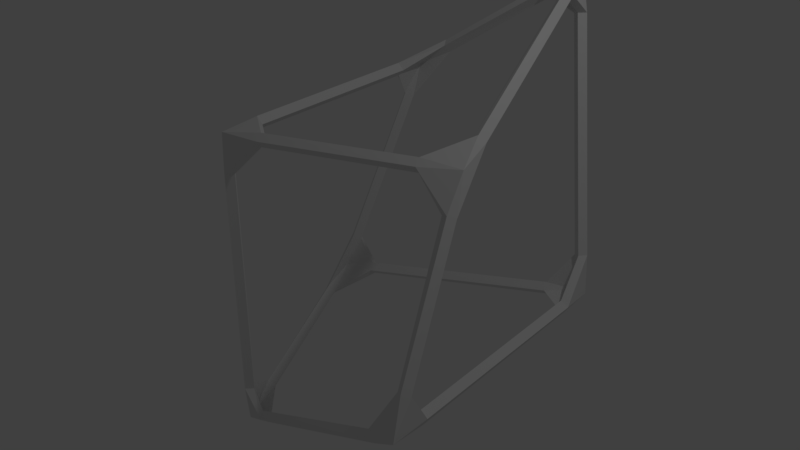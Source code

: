 # Source: wire_skin_demo.blend  (saved by Blender 2.78.0; exported with 4.5.12 LTS)
import bpy
from mathutils import Matrix  # noqa: F401  (used for matrix-valued properties, if any)

bpy.ops.wm.read_factory_settings(use_empty=True)
scene = bpy.context.scene
scene.name = 'Scene'

# ---- collections
col_collection_1 = bpy.data.collections.new('Collection 1'); scene.collection.children.link(col_collection_1)

# ---- world
world_world = bpy.data.worlds.new('World'); scene.world = world_world
world_world.color = (0.05088, 0.05088, 0.05088)
world_world.use_sun_shadow = False
world_world.sun_shadow_jitter_overblur = 0.0
world_world.cycles.sampling_method = 'MANUAL'

# ---- cameras
cam_camera = bpy.data.cameras.new('Camera')
cam_camera.clip_end = 100.0
cam_camera.lens = 35.0
cam_camera.sensor_width = 32.0
cam_camera.sensor_height = 18.0
cam_camera.ortho_scale = 7.314
cam_camera.dof.focus_distance = 0.0
cam_camera.dof.aperture_fstop = 128.0

# ---- lights
light_lamp = bpy.data.lights.new('Lamp', 'POINT')
light_lamp.transmission_factor = 0.0
light_lamp.cutoff_distance = 30.0
light_lamp.energy = 100.0
light_lamp.shadow_buffer_clip_start = 1.001
light_lamp.shadow_soft_size = 0.1
light_lamp.shadow_maximum_resolution = 0.006
light_lamp.use_absolute_resolution = True

# ---- meshes
me_wireskin_064 = bpy.data.meshes.new('wireskin.064')
me_wireskin_064.from_pydata([(-1.157, -0.828, -2.473), (-1.118, -0.7992, -2.385), (-1.192, -0.4247, -2.325), (-1.272, -0.4616, -2.277), (-1.214, -0.4869, -2.2), (-1.134, -0.45, -2.248), (-0.8137, -0.9866, -2.255), (-0.7648, -0.9127, -2.302), (-0.7874, -0.8507, -2.227), (-0.8363, -0.9246, -2.18), (-1.192, -0.8329, -2.027), (-1.124, -0.9058, -2.034), (-1.051, -0.8376, -2.033), (-1.119, -0.7647, -2.026), (-1.028, -1.03, 1.028), (-0.9719, -0.9697, 0.9719), (-1.017, -1.049, 0.5971), (-1.087, -0.9778, 0.6038), (-1.015, -0.9077, 0.6047), (-0.9454, -0.9788, 0.598), (-0.6143, -0.9123, 1.092), (-0.5951, -0.988, 1.03), (-0.6035, -0.9259, 0.9521), (-0.6227, -0.8502, 1.014), (-1.067, -0.5993, 0.9978), (-0.9958, -0.5996, 1.068), (-0.9253, -0.6007, 0.9975), (-0.9962, -0.6004, 0.9269), (-1.532, 1.183, -1.541), (-1.465, 1.138, -1.481), (-1.503, 0.7944, -1.687), (-1.428, 0.8332, -1.741), (-1.364, 0.8109, -1.668), (-1.438, 0.7722, -1.614), (-1.417, 1.341, -1.156), (-1.488, 1.28, -1.123), (-1.422, 1.206, -1.115), (-1.35, 1.267, -1.148), (-1.097, 1.218, -1.506), (-1.119, 1.282, -1.433), (-1.121, 1.206, -1.368), (-1.099, 1.142, -1.441), (-0.9917, 1.952, 1.003), (-0.9498, 1.87, 0.9632), (-0.9771, 1.511, 1.056), (-1.045, 1.512, 0.983), (-0.9725, 1.511, 0.9146), (-0.9041, 1.51, 0.9876), (-0.6463, 2.04, 1.191), (-0.6863, 1.984, 1.264), (-0.6441, 1.902, 1.224), (-0.6042, 1.958, 1.151), (-1.119, 1.81, 0.6186), (-1.042, 1.865, 0.5858), (-0.9814, 1.786, 0.5965), (-1.058, 1.731, 0.6293), (1.657, -1.711, -0.9032), (1.595, -1.639, -0.8711), (1.678, -1.272, -0.875), (1.629, -1.276, -0.9621), (1.542, -1.278, -0.9129), (1.591, -1.275, -0.8258), (1.594, -1.536, -0.5067), (1.657, -1.466, -0.5399), (1.581, -1.415, -0.5783), (1.517, -1.484, -0.5451), (1.323, -1.57, -1.137), (1.272, -1.638, -1.084), (1.254, -1.569, -1.013), (1.305, -1.502, -1.067), (1.438, -0.5163, 1.166), (1.361, -0.4911, 1.107), (1.326, -0.163, 1.345), (1.389, -0.1233, 1.278), (1.314, -0.114, 1.213), (1.251, -0.1538, 1.28), (1.022, -0.6532, 1.124), (1.003, -0.5754, 1.184), (0.9951, -0.516, 1.104), (1.015, -0.5938, 1.044), (1.507, -0.6864, 0.7898), (1.454, -0.7621, 0.8277), (1.37, -0.7199, 0.7939), (1.423, -0.6442, 0.756), (1.531, 1.589, -0.9632), (1.466, 1.525, -0.9218), (1.099, 1.576, -1.016), (1.121, 1.508, -1.086), (1.118, 1.436, -1.017), (1.096, 1.503, -0.9469), (1.482, 1.65, -0.5474), (1.406, 1.708, -0.5768), (1.345, 1.629, -0.5732), (1.421, 1.571, -0.5439), (1.531, 1.157, -1.004), (1.583, 1.161, -0.9186), (1.497, 1.158, -0.8671), (1.445, 1.155, -0.9527), (0.8141, 2.271, 2.241), (0.7907, 2.204, 2.171), (0.436, 2.186, 2.039), (0.4729, 2.247, 1.969), (0.5177, 2.169, 1.924), (0.4809, 2.108, 1.994), (0.9513, 1.885, 2.07), (0.8809, 1.846, 2.129), (0.8127, 1.859, 2.057), (0.8831, 1.898, 1.998), (0.8796, 2.223, 1.807), (0.9556, 2.165, 1.837), (0.8942, 2.086, 1.84), (0.8181, 2.144, 1.811)], [], [(0, 3, 2), (1, 5, 4), (0, 7, 6), (1, 9, 8), (0, 11, 10), (1, 13, 12), (0, 2, 7), (1, 8, 5), (2, 5, 8, 7), (0, 6, 11), (1, 12, 9), (6, 9, 12, 11), (0, 10, 3), (1, 4, 13), (10, 13, 4, 3), (14, 17, 16), (15, 19, 18), (14, 21, 20), (15, 23, 22), (14, 25, 24), (15, 27, 26), (14, 16, 21), (15, 22, 19), (16, 19, 22, 21), (14, 20, 25), (15, 26, 23), (20, 23, 26, 25), (14, 24, 17), (15, 18, 27), (24, 27, 18, 17), (28, 31, 30), (29, 33, 32), (28, 35, 34), (29, 37, 36), (28, 39, 38), (29, 41, 40), (28, 30, 35), (29, 36, 33), (30, 33, 36, 35), (28, 34, 39), (29, 40, 37), (34, 37, 40, 39), (28, 38, 31), (29, 32, 41), (38, 41, 32, 31), (42, 45, 44), (43, 47, 46), (42, 49, 48), (43, 51, 50), (42, 53, 52), (43, 55, 54), (42, 44, 49), (43, 50, 47), (44, 47, 50, 49), (42, 48, 53), (43, 54, 51), (48, 51, 54, 53), (42, 52, 45), (43, 46, 55), (52, 55, 46, 45), (56, 59, 58), (57, 61, 60), (56, 63, 62), (57, 65, 64), (56, 67, 66), (57, 69, 68), (56, 58, 63), (57, 64, 61), (58, 61, 64, 63), (56, 62, 67), (57, 68, 65), (62, 65, 68, 67), (56, 66, 59), (57, 60, 69), (66, 69, 60, 59), (70, 73, 72), (71, 75, 74), (70, 77, 76), (71, 79, 78), (70, 81, 80), (71, 83, 82), (70, 72, 77), (71, 78, 75), (72, 75, 78, 77), (70, 76, 81), (71, 82, 79), (76, 79, 82, 81), (70, 80, 73), (71, 74, 83), (80, 83, 74, 73), (84, 87, 86), (85, 89, 88), (84, 91, 90), (85, 93, 92), (84, 95, 94), (85, 97, 96), (84, 86, 91), (85, 92, 89), (86, 89, 92, 91), (84, 90, 95), (85, 96, 93), (90, 93, 96, 95), (84, 94, 87), (85, 88, 97), (94, 97, 88, 87), (98, 101, 100), (99, 103, 102), (98, 105, 104), (99, 107, 106), (98, 109, 108), (99, 111, 110), (98, 100, 105), (99, 106, 103), (100, 103, 106, 105), (98, 104, 109), (99, 110, 107), (104, 107, 110, 109), (98, 108, 101), (99, 102, 111), (108, 111, 102, 101), (30, 31, 2, 3), (31, 32, 5, 2), (32, 33, 4, 5), (33, 30, 3, 4), (10, 11, 16, 17), (11, 12, 19, 16), (12, 13, 18, 19), (13, 10, 17, 18), (24, 25, 44, 45), (25, 26, 47, 44), (26, 27, 46, 47), (27, 24, 45, 46), (52, 53, 34, 35), (53, 54, 37, 34), (54, 55, 36, 37), (55, 52, 35, 36), (86, 87, 38, 39), (87, 88, 41, 38), (88, 89, 40, 41), (89, 86, 39, 40), (48, 49, 100, 101), (49, 50, 103, 100), (50, 51, 102, 103), (51, 48, 101, 102), (108, 109, 90, 91), (109, 110, 93, 90), (110, 111, 92, 93), (111, 108, 91, 92), (58, 59, 94, 95), (59, 60, 97, 94), (60, 61, 96, 97), (61, 58, 95, 96), (104, 105, 72, 73), (105, 106, 75, 72), (106, 107, 74, 75), (107, 104, 73, 74), (80, 81, 62, 63), (81, 82, 65, 62), (82, 83, 64, 65), (83, 80, 63, 64), (6, 7, 66, 67), (7, 8, 69, 66), (8, 9, 68, 69), (9, 6, 67, 68), (76, 77, 20, 21), (77, 78, 23, 20), (78, 79, 22, 23), (79, 76, 21, 22)])
me_wireskin_064.use_remesh_preserve_volume = False
me_wireskin_064.use_remesh_preserve_attributes = False
me_wireskin_064.use_mirror_vertex_groups = False
me_wireskin_064.update()
me_wire = bpy.data.meshes.new('Wire')
me_wire.from_pydata([(-1.138, -0.8136, -2.429), (-1.0, -1.0, 1.0), (-1.499, 1.16, -1.511), (-0.9708, 1.911, 0.9829), (1.626, -1.675, -0.8871), (1.4, -0.5037, 1.136), (1.498, 1.557, -0.9425), (0.8024, 2.237, 2.206)], [(2, 0), (0, 1), (1, 3), (3, 2), (6, 2), (3, 7), (7, 6), (4, 6), (7, 5), (5, 4), (0, 4), (5, 1)], [])
me_wire.use_remesh_preserve_volume = False
me_wire.use_remesh_preserve_attributes = False
me_wire.use_mirror_vertex_groups = False
me_wire.update()

# ---- objects
ob_wireskin = bpy.data.objects.new('WireSkin', me_wireskin_064)
ob_wire = bpy.data.objects.new('Wire', me_wire)
ob_lamp = bpy.data.objects.new('Lamp', light_lamp)
ob_camera = bpy.data.objects.new('Camera', cam_camera)

# ---- transforms, parenting, visibility, modifiers, constraints
ob_wireskin.location = (0.0, 0.0, 0.0)
ob_wireskin.lineart.crease_threshold = 0.0
_m = ob_wireskin.modifiers.new('Subsurf', 'SUBSURF')
_m.show_render = False
_m.uv_smooth = 'PRESERVE_CORNERS'
_m.quality = 2
_m.levels = 3
_m.show_only_control_edges = False
ob_wire.location = (0.0, 0.0, 0.0)
ob_wire.lineart.crease_threshold = 0.0
ob_lamp.location = (4.076, 1.005, 5.904)
ob_lamp.rotation_euler = (0.6503, 0.05522, 1.866)
ob_lamp.lock_rotations_4d = False
ob_lamp.empty_display_type = 'ARROWS'
ob_lamp.color = (0.0, 0.0, 0.0, 0.0)
ob_lamp.lineart.crease_threshold = 0.0
ob_camera.location = (7.481, -6.508, 5.344)
ob_camera.rotation_euler = (1.109, 0.0, 0.8149)
ob_camera.lock_rotations_4d = False
ob_camera.empty_display_type = 'ARROWS'
ob_camera.color = (0.0, 0.0, 0.0, 0.0)
ob_camera.display_type = 'WIRE'
ob_camera.lineart.crease_threshold = 0.0

# ---- collection membership
col_collection_1.objects.link(ob_wireskin)
col_collection_1.objects.link(ob_wire)
col_collection_1.objects.link(ob_lamp)
col_collection_1.objects.link(ob_camera)

# ---- scene / render settings (as saved in the file)
scene.camera = ob_wireskin
scene.frame_start = 1; scene.frame_end = 250; scene.frame_set(1)
scene.render.engine = 'BLENDER_EEVEE_NEXT'
scene.render.resolution_percentage = 50
scene.render.dither_intensity = 0.0
scene.cycles.use_denoising = False
scene.cycles.samples = 128
scene.cycles.sampling_pattern = 'TABULATED_SOBOL'
scene.cycles.light_sampling_threshold = 0.0
scene.cycles.use_adaptive_sampling = False
scene.cycles.use_light_tree = False
scene.cycles.blur_glossy = 0.0
scene.cycles.sample_clamp_indirect = 0.0
scene.view_settings.view_transform = 'Standard'
bpy.context.view_layer.update()

# ---- added for rendering (the .blend has no active camera): camera
cam_auto = bpy.data.cameras.new('AutoCamera')
cam_auto.lens = 50.0
cam_auto.sensor_width = 36.0
cam_auto.clip_end = 1000.0
ob_auto_camera = bpy.data.objects.new('AutoCamera', cam_auto)
scene.collection.objects.link(ob_auto_camera)
ob_auto_camera.location = (6.50837, -7.4424, 5.03257)
ob_auto_camera.rotation_euler = (1.09748, -7.21219e-08, 0.694738)
scene.camera = ob_auto_camera
bpy.context.view_layer.update()
